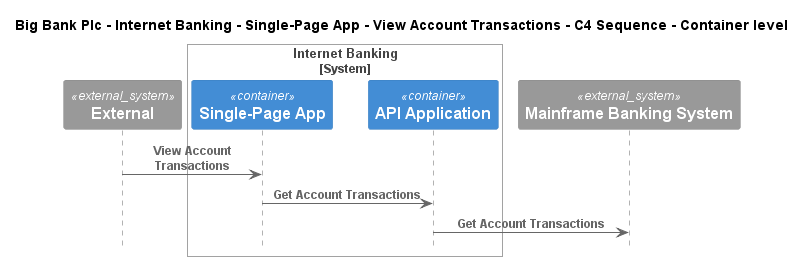

The diagram above was rendered by PlantUML. Its source (embedded in the PNG):
@startuml
!include ..\..\..\..\..\..\..\.c4s\C4_Sequence.puml

title Big Bank Plc - Internet Banking - Single-Page App - View Account Transactions - C4 Sequence - Container level

System_Ext(C4InterFlow.SoftwareSystems.ExternalSystem, "External", "")

System_Boundary(BigBankPlc.SoftwareSystems.InternetBanking, "Internet Banking")
    Container(BigBankPlc.SoftwareSystems.InternetBanking.Containers.SinglePageApp, "Single-Page App", "", "")
    Container(BigBankPlc.SoftwareSystems.InternetBanking.Containers.APIApplication, "API Application", "", "")
Boundary_End()
System_Ext(BigBankPlc.SoftwareSystems.MainframeBankingSystem, "Mainframe Banking System", "")

Rel(C4InterFlow.SoftwareSystems.ExternalSystem, BigBankPlc.SoftwareSystems.InternetBanking.Containers.SinglePageApp, "View Account Transactions")
Rel(BigBankPlc.SoftwareSystems.InternetBanking.Containers.SinglePageApp, BigBankPlc.SoftwareSystems.InternetBanking.Containers.APIApplication, "Get Account Transactions")
Rel(BigBankPlc.SoftwareSystems.InternetBanking.Containers.APIApplication, BigBankPlc.SoftwareSystems.MainframeBankingSystem, "Get Account Transactions")


@enduml